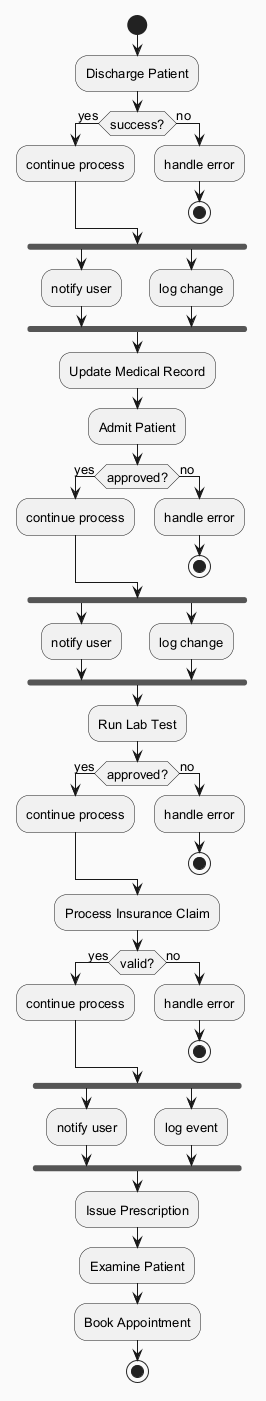

The diagram above was rendered by PlantUML. Its source (embedded in the PNG):
@startuml
skinparam backgroundColor #FAFAFA
skinparam classBackgroundColor #FFF3E0
skinparam classBorderColor #E65100
skinparam defaultFontSize 13
start
:Discharge Patient;
if (success?) then (yes)
:continue process;
else (no)
:handle error;
stop
endif
fork
:notify user;
fork again
:log change;
end fork
:Update Medical Record;
:Admit Patient;
if (approved?) then (yes)
:continue process;
else (no)
:handle error;
stop
endif
fork
:notify user;
fork again
:log change;
end fork
:Run Lab Test;
if (approved?) then (yes)
:continue process;
else (no)
:handle error;
stop
endif
:Process Insurance Claim;
if (valid?) then (yes)
:continue process;
else (no)
:handle error;
stop
endif
fork
:notify user;
fork again
:log event;
end fork
:Issue Prescription;
:Examine Patient;
:Book Appointment;
stop
@enduml